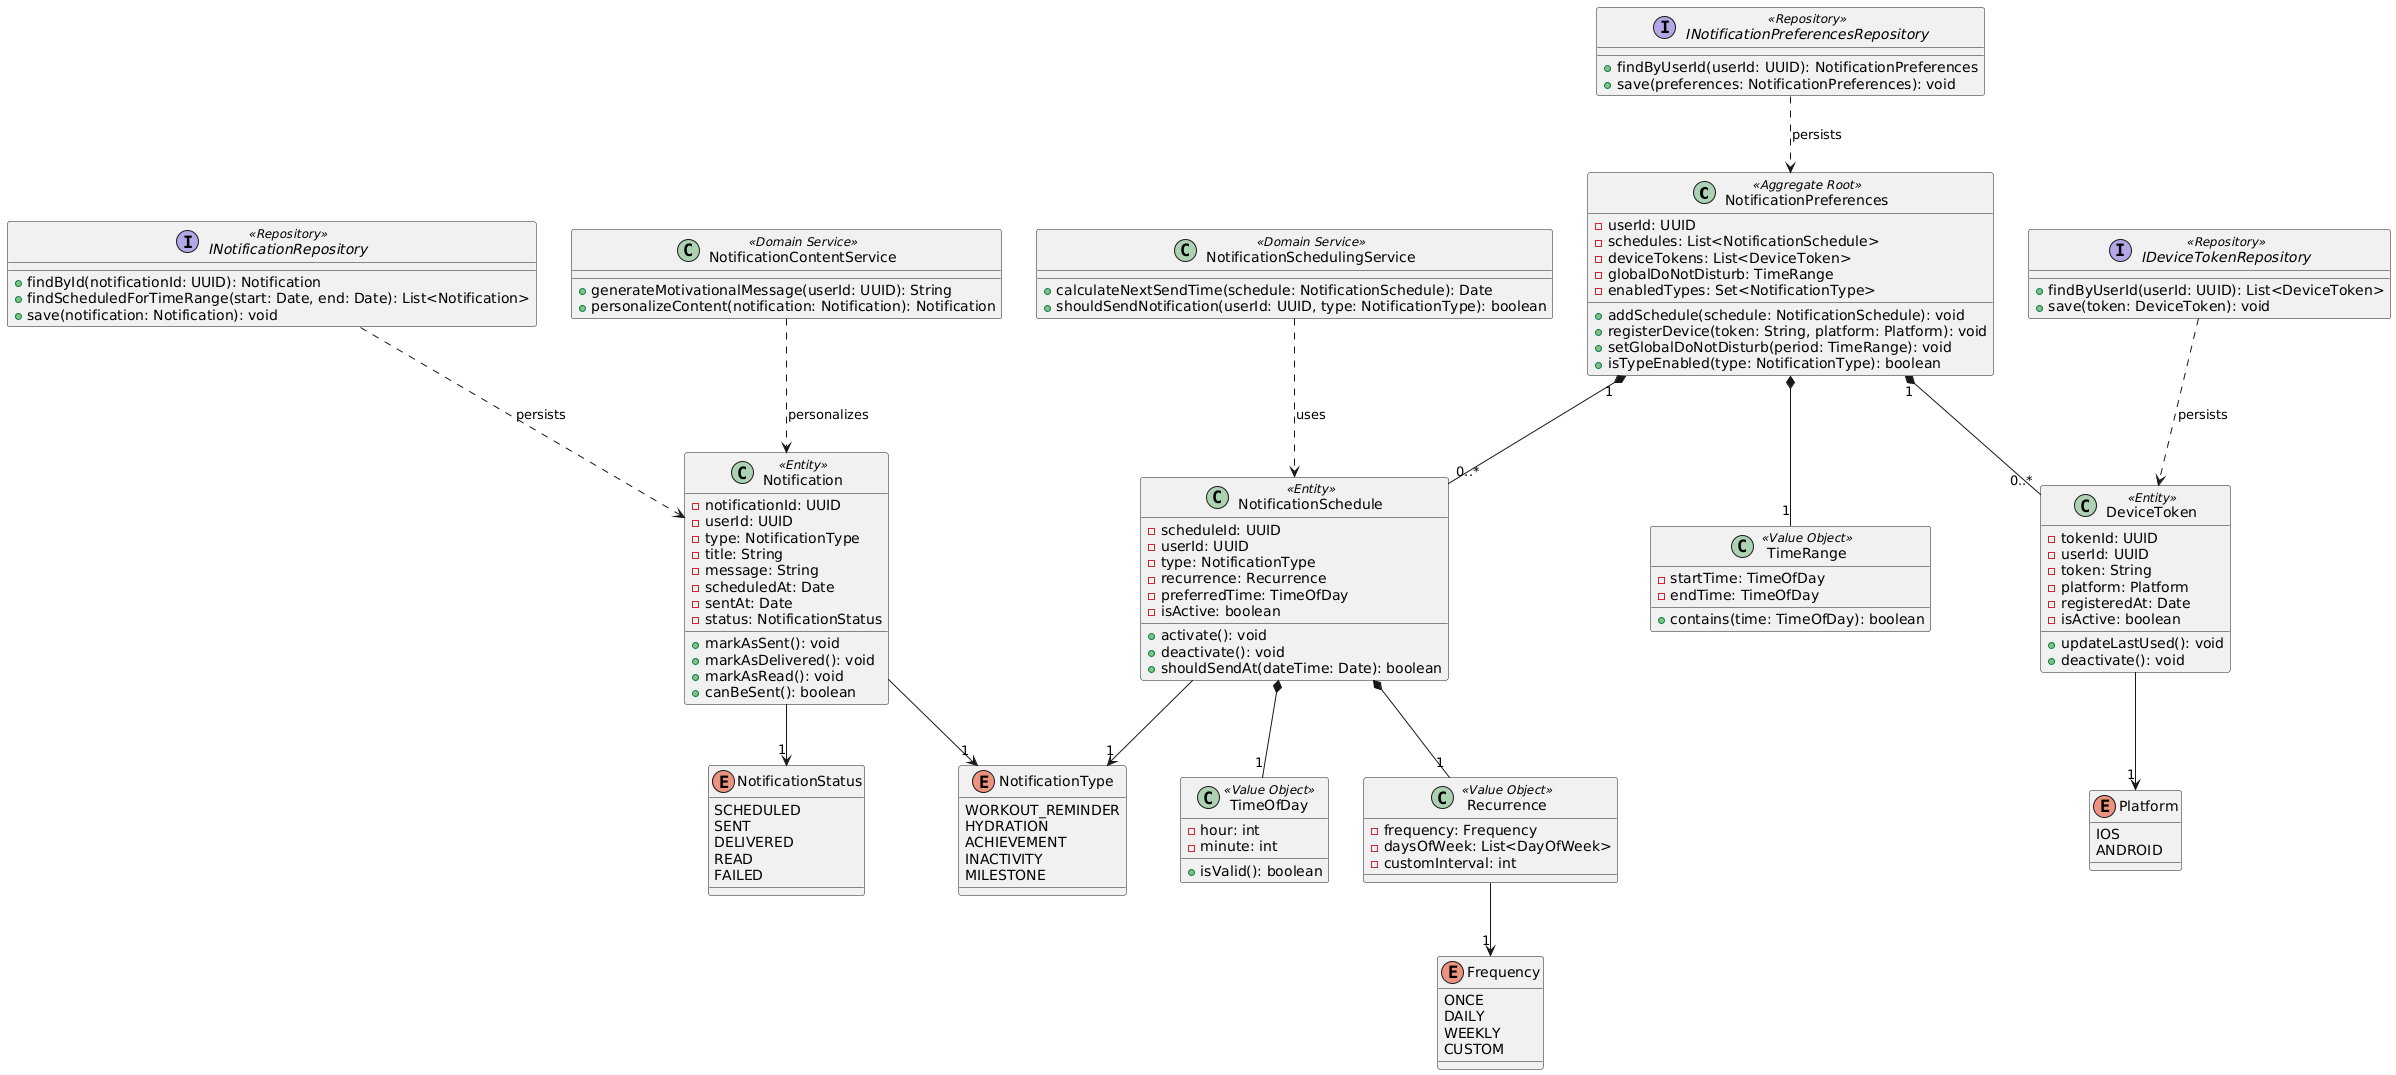

The diagram above was rendered by PlantUML. Its source (embedded in the PNG):
@startuml
' Aggregate Root
class NotificationPreferences <<Aggregate Root>> {
  - userId: UUID
  - schedules: List<NotificationSchedule>
  - deviceTokens: List<DeviceToken>
  - globalDoNotDisturb: TimeRange
  - enabledTypes: Set<NotificationType>
  + addSchedule(schedule: NotificationSchedule): void
  + registerDevice(token: String, platform: Platform): void
  + setGlobalDoNotDisturb(period: TimeRange): void
  + isTypeEnabled(type: NotificationType): boolean
}

' Entities
class NotificationSchedule <<Entity>> {
  - scheduleId: UUID
  - userId: UUID
  - type: NotificationType
  - recurrence: Recurrence
  - preferredTime: TimeOfDay
  - isActive: boolean
  + activate(): void
  + deactivate(): void
  + shouldSendAt(dateTime: Date): boolean
}

class Notification <<Entity>> {
  - notificationId: UUID
  - userId: UUID
  - type: NotificationType
  - title: String
  - message: String
  - scheduledAt: Date
  - sentAt: Date
  - status: NotificationStatus
  + markAsSent(): void
  + markAsDelivered(): void
  + markAsRead(): void
  + canBeSent(): boolean
}

class DeviceToken <<Entity>> {
  - tokenId: UUID
  - userId: UUID
  - token: String
  - platform: Platform
  - registeredAt: Date
  - isActive: boolean
  + updateLastUsed(): void
  + deactivate(): void
}

' Value Objects
class TimeOfDay <<Value Object>> {
  - hour: int
  - minute: int
  + isValid(): boolean
}

class TimeRange <<Value Object>> {
  - startTime: TimeOfDay
  - endTime: TimeOfDay
  + contains(time: TimeOfDay): boolean
}

class Recurrence <<Value Object>> {
  - frequency: Frequency
  - daysOfWeek: List<DayOfWeek>
  - customInterval: int
}

' Enums
enum NotificationType {
  WORKOUT_REMINDER
  HYDRATION
  ACHIEVEMENT
  INACTIVITY
  MILESTONE
}

enum NotificationStatus {
  SCHEDULED
  SENT
  DELIVERED
  READ
  FAILED
}

enum Platform {
  IOS
  ANDROID
}

enum Frequency {
  ONCE
  DAILY
  WEEKLY
  CUSTOM
}

' Domain Services
class NotificationSchedulingService <<Domain Service>> {
  + calculateNextSendTime(schedule: NotificationSchedule): Date
  + shouldSendNotification(userId: UUID, type: NotificationType): boolean
}

class NotificationContentService <<Domain Service>> {
  + generateMotivationalMessage(userId: UUID): String
  + personalizeContent(notification: Notification): Notification
}

' Repository Interfaces
interface INotificationPreferencesRepository <<Repository>> {
  + findByUserId(userId: UUID): NotificationPreferences
  + save(preferences: NotificationPreferences): void
}

interface INotificationRepository <<Repository>> {
  + findById(notificationId: UUID): Notification
  + findScheduledForTimeRange(start: Date, end: Date): List<Notification>
  + save(notification: Notification): void
}

interface IDeviceTokenRepository <<Repository>> {
  + findByUserId(userId: UUID): List<DeviceToken>
  + save(token: DeviceToken): void
}

' Relationships
NotificationPreferences "1" *-- "0..*" NotificationSchedule
NotificationPreferences "1" *-- "0..*" DeviceToken
NotificationPreferences *-- "1" TimeRange

NotificationSchedule *-- "1" Recurrence
NotificationSchedule *-- "1" TimeOfDay
NotificationSchedule --> "1" NotificationType

Notification --> "1" NotificationType
Notification --> "1" NotificationStatus

DeviceToken --> "1" Platform

Recurrence --> "1" Frequency

NotificationSchedulingService ..> NotificationSchedule : uses
NotificationContentService ..> Notification : personalizes

INotificationPreferencesRepository ..> NotificationPreferences : persists
INotificationRepository ..> Notification : persists
IDeviceTokenRepository ..> DeviceToken : persists
@enduml